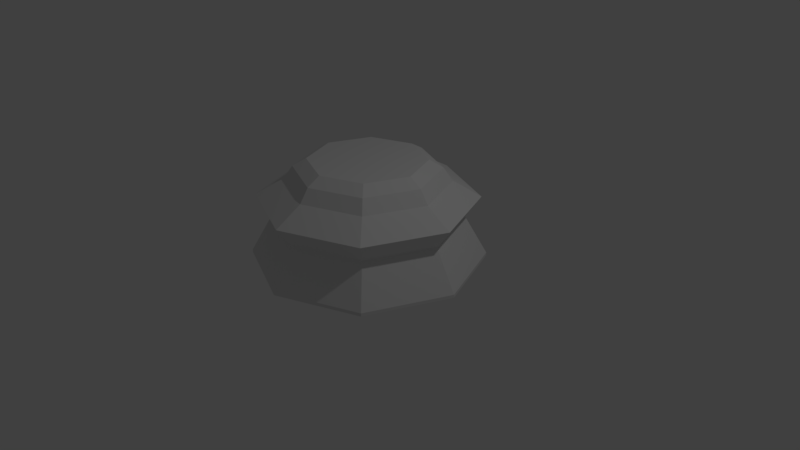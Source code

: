 # Source: ChessPieceBase_LowPoly_.blend  (saved by Blender 2.78.0; exported with 4.5.12 LTS)
import bpy
from mathutils import Matrix  # noqa: F401  (used for matrix-valued properties, if any)

bpy.ops.wm.read_factory_settings(use_empty=True)
scene = bpy.context.scene
scene.name = 'Scene'

# ---- collections
col_collection_1 = bpy.data.collections.new('Collection 1'); scene.collection.children.link(col_collection_1)

# ---- world
world_world = bpy.data.worlds.new('World'); scene.world = world_world
world_world.color = (0.05088, 0.05088, 0.05088)
world_world.use_sun_shadow = False
world_world.sun_shadow_jitter_overblur = 0.0
world_world.cycles.sampling_method = 'MANUAL'

# ---- cameras
cam_camera = bpy.data.cameras.new('Camera')
cam_camera.clip_end = 100.0
cam_camera.lens = 35.0
cam_camera.sensor_width = 32.0
cam_camera.sensor_height = 18.0
cam_camera.ortho_scale = 7.314
cam_camera.dof.focus_distance = 0.0
cam_camera.dof.aperture_fstop = 128.0

# ---- lights
light_lamp = bpy.data.lights.new('Lamp', 'POINT')
light_lamp.transmission_factor = 0.0
light_lamp.cutoff_distance = 30.0
light_lamp.energy = 100.0
light_lamp.shadow_buffer_clip_start = 1.001
light_lamp.shadow_soft_size = 0.1
light_lamp.shadow_maximum_resolution = 0.006
light_lamp.use_absolute_resolution = True

# ---- meshes
me_cylinder = bpy.data.meshes.new('Cylinder')
me_cylinder.from_pydata([(-9.934e-09, 1.0, 0.0), (0.7071, 0.7071, 0.0), (1.0, -2.126e-07, 0.0), (0.7071, -0.7071, 0.0), (-3.358e-07, -1.0, 0.0), (-0.7071, -0.7071, 0.0), (-1.0, 6.775e-07, 0.0), (-0.7071, 0.7071, 0.0), (2.937e-08, 0.6982, 0.6927), (3.29e-08, 0.6187, 0.8077), (0.4375, 0.4375, 0.8077), (0.4937, 0.4937, 0.6927), (0.6187, -1.322e-07, 0.8077), (0.6982, -1.421e-07, 0.6927), (0.4375, -0.4375, 0.8077), (0.4937, -0.4937, 0.6927), (-1.687e-07, -0.6187, 0.8077), (-1.981e-07, -0.6982, 0.6927), (-0.4375, -0.4375, 0.8077), (-0.4937, -0.4937, 0.6927), (-0.6187, 4.185e-07, 0.8077), (-0.6982, 4.794e-07, 0.6927), (-0.4375, 0.4375, 0.8077), (-0.4937, 0.4937, 0.6927), (0.7071, 0.7071, 0.02821), (1.0, -2.126e-07, 0.02821), (0.7071, -0.7071, 0.02821), (-3.358e-07, -1.0, 0.02821), (-0.7071, -0.7071, 0.02821), (-1.0, 6.775e-07, 0.02821), (-0.7071, 0.7071, 0.02821), (-9.934e-09, 1.0, 0.02821), (1.15e-08, 0.8072, 0.3697), (0.5708, 0.5708, 0.3697), (0.8072, -1.714e-07, 0.3697), (0.5708, -0.5708, 0.3697), (-2.515e-07, -0.8072, 0.3697), (-0.5708, -0.5708, 0.3697), (-0.8072, 5.471e-07, 0.3697), (-0.5708, 0.5708, 0.3697), (-3.414e-10, 0.9381, 0.551), (0.6633, 0.6633, 0.551), (0.9381, -1.986e-07, 0.551), (0.6633, -0.6633, 0.551), (-3.064e-07, -0.9381, 0.551), (-0.6633, -0.6633, 0.551), (-0.9381, 6.359e-07, 0.551), (-0.6633, 0.6633, 0.551), (-0.3548, -0.3548, 0.876), (-0.5017, 3.326e-07, 0.876), (-0.3548, 0.3548, 0.876), (3.93e-08, 0.5017, 0.876), (0.3548, 0.3548, 0.876), (0.5017, -1.244e-07, 0.876), (-1.196e-07, -0.5017, 0.876), (0.3548, -0.3548, 0.876)], [], [(39, 47, 40, 32), (38, 46, 47, 39), (46, 21, 23, 47), (47, 23, 8, 40), (8, 9, 10, 11), (37, 45, 46, 38), (36, 44, 45, 37), (35, 43, 44, 36), (11, 10, 12, 13), (13, 12, 14, 15), (15, 14, 16, 17), (34, 42, 43, 35), (33, 41, 42, 34), (32, 40, 41, 33), (17, 16, 18, 19), (19, 18, 20, 21), (21, 20, 22, 23), (30, 39, 32, 31), (29, 38, 39, 30), (28, 37, 38, 29), (23, 22, 9, 8), (9, 51, 52, 10), (10, 52, 53, 12), (27, 36, 37, 28), (26, 35, 36, 27), (25, 34, 35, 26), (20, 49, 50, 22), (16, 54, 48, 18), (12, 53, 55, 14), (24, 33, 34, 25), (31, 32, 33, 24), (7, 30, 31, 0), (22, 50, 51, 9), (18, 48, 49, 20), (14, 55, 54, 16), (6, 29, 30, 7), (5, 28, 29, 6), (4, 27, 28, 5), (40, 8, 11, 41), (41, 11, 13, 42), (42, 13, 15, 43), (3, 26, 27, 4), (2, 25, 26, 3), (45, 19, 21, 46), (44, 17, 19, 45), (43, 15, 17, 44), (1, 24, 25, 2), (0, 1, 2, 3, 4, 5, 6, 7), (0, 31, 24, 1), (48, 54, 55, 53, 52, 51, 50, 49)])
me_cylinder.use_remesh_preserve_volume = False
me_cylinder.use_remesh_preserve_attributes = False
me_cylinder.use_mirror_vertex_groups = False
me_cylinder.update()

# ---- objects
ob_chesspiecebase = bpy.data.objects.new('ChessPieceBase', me_cylinder)
ob_lamp = bpy.data.objects.new('Lamp', light_lamp)
ob_camera = bpy.data.objects.new('Camera', cam_camera)

# ---- transforms, parenting, visibility, modifiers, constraints
ob_chesspiecebase.location = (0.0, 0.0, 0.0)
ob_chesspiecebase.scale = (1.5, 1.5, 1.5)
ob_chesspiecebase.lineart.crease_threshold = 0.0
ob_lamp.location = (4.076, 1.005, 5.904)
ob_lamp.rotation_euler = (0.6503, 0.05522, 1.866)
ob_lamp.lock_rotations_4d = False
ob_lamp.empty_display_type = 'ARROWS'
ob_lamp.color = (0.0, 0.0, 0.0, 0.0)
ob_lamp.lineart.crease_threshold = 0.0
ob_camera.location = (7.481, -6.508, 5.344)
ob_camera.rotation_euler = (1.109, 0.0, 0.8149)
ob_camera.lock_rotations_4d = False
ob_camera.empty_display_type = 'ARROWS'
ob_camera.color = (0.0, 0.0, 0.0, 0.0)
ob_camera.display_type = 'WIRE'
ob_camera.lineart.crease_threshold = 0.0

# ---- collection membership
col_collection_1.objects.link(ob_chesspiecebase)
col_collection_1.objects.link(ob_lamp)
col_collection_1.objects.link(ob_camera)

# ---- scene / render settings (as saved in the file)
scene.camera = ob_camera
scene.frame_start = 1; scene.frame_end = 250; scene.frame_set(1)
scene.render.engine = 'BLENDER_EEVEE_NEXT'
scene.render.resolution_percentage = 50
scene.render.dither_intensity = 0.0
scene.cycles.use_denoising = False
scene.cycles.samples = 128
scene.cycles.sampling_pattern = 'TABULATED_SOBOL'
scene.cycles.light_sampling_threshold = 0.0
scene.cycles.use_adaptive_sampling = False
scene.cycles.use_light_tree = False
scene.cycles.blur_glossy = 0.0
scene.cycles.sample_clamp_indirect = 0.0
scene.view_settings.view_transform = 'Standard'
bpy.context.view_layer.update()
